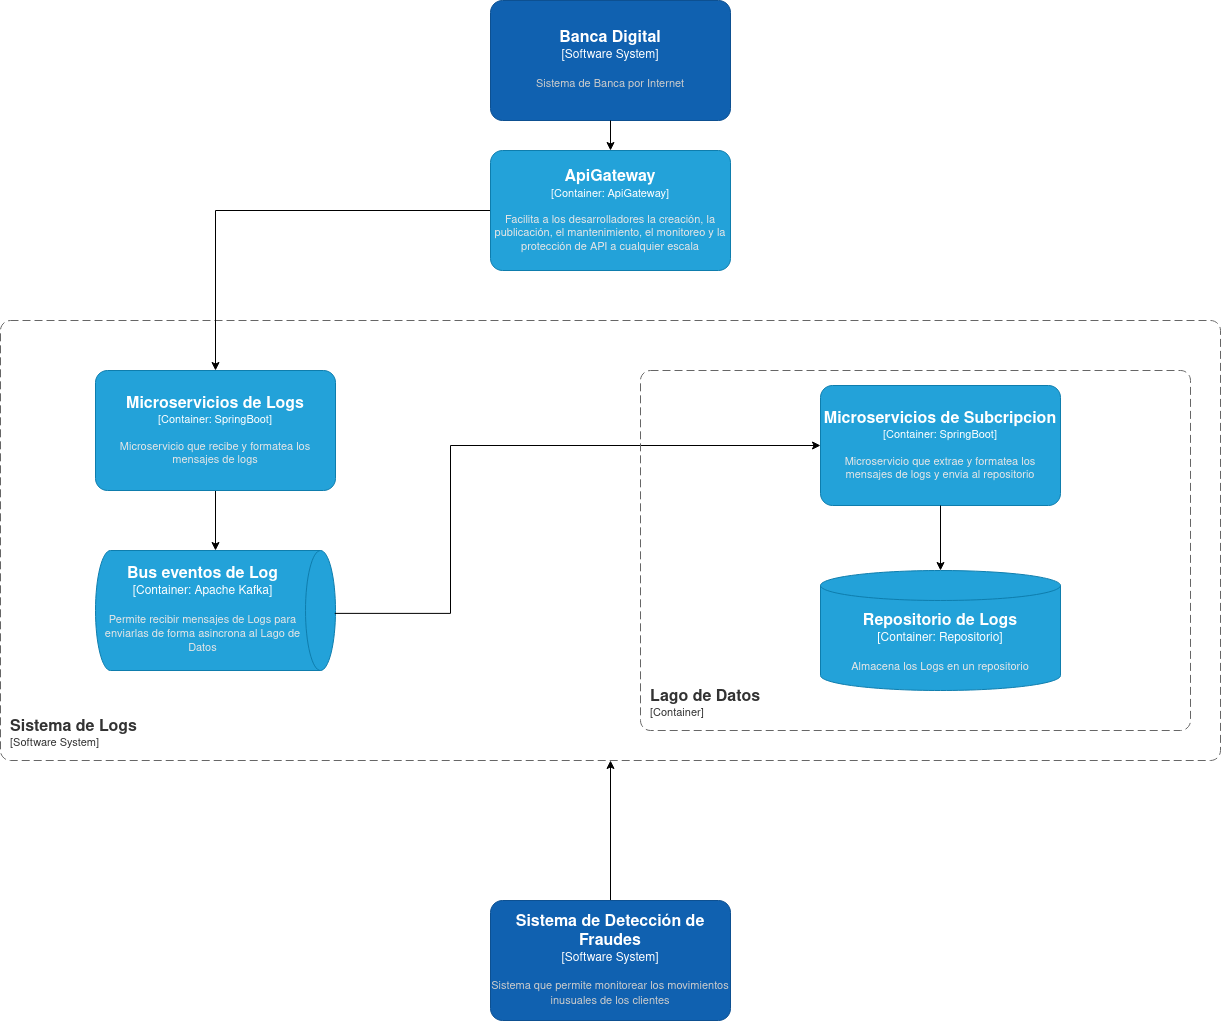

The diagram above was exported from draw.io. Its source (the exported page's mxGraphModel, read from the mxfile embedded in the PNG):
<mxGraphModel dx="540" dy="2945" grid="1" gridSize="10" guides="1" tooltips="1" connect="1" arrows="1" fold="1" page="1" pageScale="1" pageWidth="850" pageHeight="1100" math="0" shadow="0">
  <root>
    <mxCell id="JR6LL2_6CYM_rOBuTYow-0" />
    <mxCell id="JR6LL2_6CYM_rOBuTYow-1" parent="JR6LL2_6CYM_rOBuTYow-0" />
    <object placeholders="1" c4Name="Sistema de Logs" c4Type="SystemScopeBoundary" c4Application="Software System" label="&lt;font style=&quot;font-size: 16px&quot;&gt;&lt;b&gt;&lt;div style=&quot;text-align: left&quot;&gt;%c4Name%&lt;/div&gt;&lt;/b&gt;&lt;/font&gt;&lt;div style=&quot;text-align: left&quot;&gt;[%c4Application%]&lt;/div&gt;" id="O-Y7QFSg9ngKnwSkqNTL-0">
      <mxCell style="rounded=1;fontSize=11;whiteSpace=wrap;html=1;dashed=1;arcSize=20;fillColor=none;strokeColor=#666666;fontColor=#333333;labelBackgroundColor=none;align=left;verticalAlign=bottom;labelBorderColor=none;spacingTop=0;spacing=10;dashPattern=8 4;metaEdit=1;rotatable=0;perimeter=rectanglePerimeter;noLabel=0;labelPadding=0;allowArrows=0;connectable=0;expand=0;recursiveResize=0;editable=1;pointerEvents=0;absoluteArcSize=1;points=[[0.25,0,0],[0.5,0,0],[0.75,0,0],[1,0.25,0],[1,0.5,0],[1,0.75,0],[0.75,1,0],[0.5,1,0],[0.25,1,0],[0,0.75,0],[0,0.5,0],[0,0.25,0]];" parent="JR6LL2_6CYM_rOBuTYow-1" vertex="1">
        <mxGeometry x="1140" y="-880" width="1220" height="440" as="geometry" />
      </mxCell>
    </object>
    <mxCell id="qShhoVRDndwhhWAJcMRQ-5" style="edgeStyle=orthogonalEdgeStyle;rounded=0;orthogonalLoop=1;jettySize=auto;html=1;" parent="JR6LL2_6CYM_rOBuTYow-1" source="qBuihlFrwa-p3FXh7ttN-0" edge="1" target="qShhoVRDndwhhWAJcMRQ-0">
      <mxGeometry relative="1" as="geometry">
        <mxPoint x="1750" y="-880" as="targetPoint" />
      </mxGeometry>
    </mxCell>
    <object placeholders="1" c4Name="Banca Digital" c4Type="Software System" c4Description="Sistema de Banca por Internet" label="&lt;font style=&quot;font-size: 16px&quot;&gt;&lt;b&gt;%c4Name%&lt;/b&gt;&lt;/font&gt;&lt;div&gt;[%c4Type%]&lt;/div&gt;&lt;br&gt;&lt;div&gt;&lt;font style=&quot;font-size: 11px&quot;&gt;&lt;font color=&quot;#cccccc&quot;&gt;%c4Description%&lt;/font&gt;&lt;/div&gt;" id="O-Y7QFSg9ngKnwSkqNTL-1">
      <mxCell style="rounded=1;whiteSpace=wrap;html=1;labelBackgroundColor=none;fillColor=#1061B0;fontColor=#ffffff;align=center;arcSize=10;strokeColor=#0D5091;metaEdit=1;resizable=0;points=[[0.25,0,0],[0.5,0,0],[0.75,0,0],[1,0.25,0],[1,0.5,0],[1,0.75,0],[0.75,1,0],[0.5,1,0],[0.25,1,0],[0,0.75,0],[0,0.5,0],[0,0.25,0]];" parent="JR6LL2_6CYM_rOBuTYow-1" vertex="1">
        <mxGeometry x="1630" y="-1200" width="240" height="120" as="geometry" />
      </mxCell>
    </object>
    <object placeholders="1" c4Name="Bus eventos de Log" c4Type="Container" c4Technology="Apache Kafka" c4Description="Permite recibir mensajes de Logs para enviarlas de forma asincrona al Lago de Datos" label="&lt;font style=&quot;font-size: 16px&quot;&gt;&lt;b&gt;%c4Name%&lt;/b&gt;&lt;/font&gt;&lt;div&gt;[%c4Type%:&amp;nbsp;%c4Technology%]&lt;/div&gt;&lt;br&gt;&lt;div&gt;&lt;font style=&quot;font-size: 11px&quot;&gt;&lt;font color=&quot;#E6E6E6&quot;&gt;%c4Description%&lt;/font&gt;&lt;/div&gt;" id="O-Y7QFSg9ngKnwSkqNTL-4">
      <mxCell style="shape=cylinder3;size=15;direction=south;whiteSpace=wrap;html=1;boundedLbl=1;rounded=0;labelBackgroundColor=none;fillColor=#23A2D9;fontSize=12;fontColor=#ffffff;align=center;strokeColor=#0E7DAD;metaEdit=1;points=[[0.5,0,0],[1,0.25,0],[1,0.5,0],[1,0.75,0],[0.5,1,0],[0,0.75,0],[0,0.5,0],[0,0.25,0]];resizable=0;" parent="JR6LL2_6CYM_rOBuTYow-1" vertex="1">
        <mxGeometry x="1235" y="-650" width="240" height="120" as="geometry" />
      </mxCell>
    </object>
    <object placeholders="1" c4Name="Repositorio de Logs" c4Type="Container" c4Technology="Repositorio" c4Description="Almacena los Logs en un repositorio" label="&lt;font style=&quot;font-size: 16px&quot;&gt;&lt;b&gt;%c4Name%&lt;/b&gt;&lt;/font&gt;&lt;div&gt;[%c4Type%:&amp;nbsp;%c4Technology%]&lt;/div&gt;&lt;br&gt;&lt;div&gt;&lt;font style=&quot;font-size: 11px&quot;&gt;&lt;font color=&quot;#E6E6E6&quot;&gt;%c4Description%&lt;/font&gt;&lt;/div&gt;" id="O-Y7QFSg9ngKnwSkqNTL-5">
      <mxCell style="shape=cylinder3;size=15;whiteSpace=wrap;html=1;boundedLbl=1;rounded=0;labelBackgroundColor=none;fillColor=#23A2D9;fontSize=12;fontColor=#ffffff;align=center;strokeColor=#0E7DAD;metaEdit=1;points=[[0.5,0,0],[1,0.25,0],[1,0.5,0],[1,0.75,0],[0.5,1,0],[0,0.75,0],[0,0.5,0],[0,0.25,0]];resizable=0;" parent="JR6LL2_6CYM_rOBuTYow-1" vertex="1">
        <mxGeometry x="1960" y="-630" width="240" height="120" as="geometry" />
      </mxCell>
    </object>
    <mxCell id="O-Y7QFSg9ngKnwSkqNTL-6" style="edgeStyle=orthogonalEdgeStyle;rounded=0;orthogonalLoop=1;jettySize=auto;html=1;entryX=0;entryY=0.5;entryDx=0;entryDy=0;entryPerimeter=0;exitX=0.5;exitY=1;exitDx=0;exitDy=0;exitPerimeter=0;" parent="JR6LL2_6CYM_rOBuTYow-1" source="qShhoVRDndwhhWAJcMRQ-0" target="O-Y7QFSg9ngKnwSkqNTL-4" edge="1">
      <mxGeometry relative="1" as="geometry">
        <mxPoint x="1295" y="-710" as="sourcePoint" />
      </mxGeometry>
    </mxCell>
    <mxCell id="O-Y7QFSg9ngKnwSkqNTL-7" style="edgeStyle=orthogonalEdgeStyle;rounded=0;orthogonalLoop=1;jettySize=auto;html=1;entryX=0;entryY=0.5;entryDx=0;entryDy=0;entryPerimeter=0;exitX=0.524;exitY=0.003;exitDx=0;exitDy=0;exitPerimeter=0;" parent="JR6LL2_6CYM_rOBuTYow-1" source="O-Y7QFSg9ngKnwSkqNTL-4" target="qShhoVRDndwhhWAJcMRQ-2" edge="1">
      <mxGeometry relative="1" as="geometry">
        <mxPoint x="1475" y="-770" as="sourcePoint" />
        <Array as="points">
          <mxPoint x="1590" y="-587" />
          <mxPoint x="1590" y="-755" />
        </Array>
      </mxGeometry>
    </mxCell>
    <mxCell id="O-Y7QFSg9ngKnwSkqNTL-9" style="edgeStyle=orthogonalEdgeStyle;rounded=0;orthogonalLoop=1;jettySize=auto;html=1;" parent="JR6LL2_6CYM_rOBuTYow-1" source="O-Y7QFSg9ngKnwSkqNTL-10" edge="1">
      <mxGeometry relative="1" as="geometry">
        <mxPoint x="1750" y="-440" as="targetPoint" />
      </mxGeometry>
    </mxCell>
    <object placeholders="1" c4Name="Sistema de Detección de Fraudes" c4Type="Software System" c4Description="Sistema que permite monitorear los movimientos inusuales de los clientes" label="&lt;font style=&quot;font-size: 16px&quot;&gt;&lt;b&gt;%c4Name%&lt;/b&gt;&lt;/font&gt;&lt;div&gt;[%c4Type%]&lt;/div&gt;&lt;br&gt;&lt;div&gt;&lt;font style=&quot;font-size: 11px&quot;&gt;&lt;font color=&quot;#cccccc&quot;&gt;%c4Description%&lt;/font&gt;&lt;/div&gt;" id="O-Y7QFSg9ngKnwSkqNTL-10">
      <mxCell style="rounded=1;whiteSpace=wrap;html=1;labelBackgroundColor=none;fillColor=#1061B0;fontColor=#ffffff;align=center;arcSize=10;strokeColor=#0D5091;metaEdit=1;resizable=0;points=[[0.25,0,0],[0.5,0,0],[0.75,0,0],[1,0.25,0],[1,0.5,0],[1,0.75,0],[0.75,1,0],[0.5,1,0],[0.25,1,0],[0,0.75,0],[0,0.5,0],[0,0.25,0]];" parent="JR6LL2_6CYM_rOBuTYow-1" vertex="1">
        <mxGeometry x="1630" y="-300" width="240" height="120" as="geometry" />
      </mxCell>
    </object>
    <object placeholders="1" c4Name="Microservicios de Logs" c4Type="Container" c4Technology="SpringBoot" c4Description="Microservicio que recibe y formatea los mensajes de logs" label="&lt;font style=&quot;font-size: 16px&quot;&gt;&lt;b&gt;%c4Name%&lt;/b&gt;&lt;/font&gt;&lt;div&gt;[%c4Type%: %c4Technology%]&lt;/div&gt;&lt;br&gt;&lt;div&gt;&lt;font style=&quot;font-size: 11px&quot;&gt;&lt;font color=&quot;#E6E6E6&quot;&gt;%c4Description%&lt;/font&gt;&lt;/div&gt;" id="qShhoVRDndwhhWAJcMRQ-0">
      <mxCell style="rounded=1;whiteSpace=wrap;html=1;fontSize=11;labelBackgroundColor=none;fillColor=#23A2D9;fontColor=#ffffff;align=center;arcSize=10;strokeColor=#0E7DAD;metaEdit=1;resizable=0;points=[[0.25,0,0],[0.5,0,0],[0.75,0,0],[1,0.25,0],[1,0.5,0],[1,0.75,0],[0.75,1,0],[0.5,1,0],[0.25,1,0],[0,0.75,0],[0,0.5,0],[0,0.25,0]];" parent="JR6LL2_6CYM_rOBuTYow-1" vertex="1">
        <mxGeometry x="1235" y="-830" width="240" height="120" as="geometry" />
      </mxCell>
    </object>
    <object placeholders="1" c4Name="Lago de Datos" c4Type="ContainerScopeBoundary" c4Application="Container" label="&lt;font style=&quot;font-size: 16px&quot;&gt;&lt;b&gt;&lt;div style=&quot;text-align: left&quot;&gt;%c4Name%&lt;/div&gt;&lt;/b&gt;&lt;/font&gt;&lt;div style=&quot;text-align: left&quot;&gt;[%c4Application%]&lt;/div&gt;" id="qShhoVRDndwhhWAJcMRQ-1">
      <mxCell style="rounded=1;fontSize=11;whiteSpace=wrap;html=1;dashed=1;arcSize=20;fillColor=none;strokeColor=#666666;fontColor=#333333;labelBackgroundColor=none;align=left;verticalAlign=bottom;labelBorderColor=none;spacingTop=0;spacing=10;dashPattern=8 4;metaEdit=1;rotatable=0;perimeter=rectanglePerimeter;noLabel=0;labelPadding=0;allowArrows=0;connectable=0;expand=0;recursiveResize=0;editable=1;pointerEvents=0;absoluteArcSize=1;points=[[0.25,0,0],[0.5,0,0],[0.75,0,0],[1,0.25,0],[1,0.5,0],[1,0.75,0],[0.75,1,0],[0.5,1,0],[0.25,1,0],[0,0.75,0],[0,0.5,0],[0,0.25,0]];" parent="JR6LL2_6CYM_rOBuTYow-1" vertex="1">
        <mxGeometry x="1780" y="-830" width="550" height="360" as="geometry" />
      </mxCell>
    </object>
    <object placeholders="1" c4Name="Microservicios de Subcripcion" c4Type="Container" c4Technology="SpringBoot" c4Description="Microservicio que extrae y formatea los mensajes de logs y envia al repositorio" label="&lt;font style=&quot;font-size: 16px&quot;&gt;&lt;b&gt;%c4Name%&lt;/b&gt;&lt;/font&gt;&lt;div&gt;[%c4Type%: %c4Technology%]&lt;/div&gt;&lt;br&gt;&lt;div&gt;&lt;font style=&quot;font-size: 11px&quot;&gt;&lt;font color=&quot;#E6E6E6&quot;&gt;%c4Description%&lt;/font&gt;&lt;/div&gt;" id="qShhoVRDndwhhWAJcMRQ-2">
      <mxCell style="rounded=1;whiteSpace=wrap;html=1;fontSize=11;labelBackgroundColor=none;fillColor=#23A2D9;fontColor=#ffffff;align=center;arcSize=10;strokeColor=#0E7DAD;metaEdit=1;resizable=0;points=[[0.25,0,0],[0.5,0,0],[0.75,0,0],[1,0.25,0],[1,0.5,0],[1,0.75,0],[0.75,1,0],[0.5,1,0],[0.25,1,0],[0,0.75,0],[0,0.5,0],[0,0.25,0]];" parent="JR6LL2_6CYM_rOBuTYow-1" vertex="1">
        <mxGeometry x="1960" y="-815" width="240" height="120" as="geometry" />
      </mxCell>
    </object>
    <mxCell id="qShhoVRDndwhhWAJcMRQ-3" style="edgeStyle=orthogonalEdgeStyle;rounded=0;orthogonalLoop=1;jettySize=auto;html=1;entryX=0.5;entryY=0;entryDx=0;entryDy=0;entryPerimeter=0;" parent="JR6LL2_6CYM_rOBuTYow-1" source="qShhoVRDndwhhWAJcMRQ-2" target="O-Y7QFSg9ngKnwSkqNTL-5" edge="1">
      <mxGeometry relative="1" as="geometry" />
    </mxCell>
    <mxCell id="qBuihlFrwa-p3FXh7ttN-1" value="" style="edgeStyle=orthogonalEdgeStyle;rounded=0;orthogonalLoop=1;jettySize=auto;html=1;" edge="1" parent="JR6LL2_6CYM_rOBuTYow-1" source="O-Y7QFSg9ngKnwSkqNTL-1" target="qBuihlFrwa-p3FXh7ttN-0">
      <mxGeometry relative="1" as="geometry">
        <mxPoint x="1750" y="-880" as="targetPoint" />
        <mxPoint x="1750" y="-1080" as="sourcePoint" />
      </mxGeometry>
    </mxCell>
    <object placeholders="1" c4Name="ApiGateway" c4Type="Container" c4Technology="ApiGateway" c4Description="Facilita a los desarrolladores la creación, la publicación, el mantenimiento, el monitoreo y la protección de API a cualquier escala" label="&lt;font style=&quot;font-size: 16px&quot;&gt;&lt;b&gt;%c4Name%&lt;/b&gt;&lt;/font&gt;&lt;div&gt;[%c4Type%: %c4Technology%]&lt;/div&gt;&lt;br&gt;&lt;div&gt;&lt;font style=&quot;font-size: 11px&quot;&gt;&lt;font color=&quot;#E6E6E6&quot;&gt;%c4Description%&lt;/font&gt;&lt;/div&gt;" id="qBuihlFrwa-p3FXh7ttN-0">
      <mxCell style="rounded=1;whiteSpace=wrap;html=1;fontSize=11;labelBackgroundColor=none;fillColor=#23A2D9;fontColor=#ffffff;align=center;arcSize=10;strokeColor=#0E7DAD;metaEdit=1;resizable=0;points=[[0.25,0,0],[0.5,0,0],[0.75,0,0],[1,0.25,0],[1,0.5,0],[1,0.75,0],[0.75,1,0],[0.5,1,0],[0.25,1,0],[0,0.75,0],[0,0.5,0],[0,0.25,0]];" vertex="1" parent="JR6LL2_6CYM_rOBuTYow-1">
        <mxGeometry x="1630" y="-1050" width="240" height="120" as="geometry" />
      </mxCell>
    </object>
  </root>
</mxGraphModel>